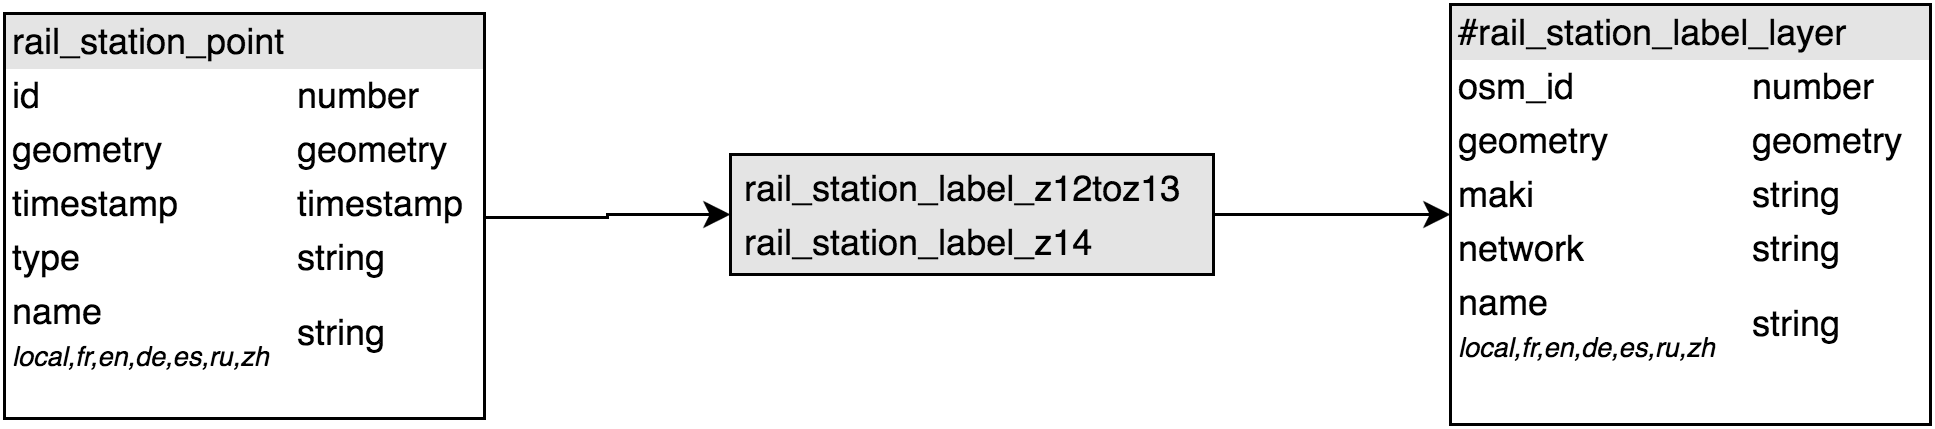

The diagram above was exported from draw.io. Its source (the exported page's mxGraphModel, read from the mxfile embedded in the PNG):
<mxGraphModel dx="1347" dy="771" grid="1" gridSize="10" guides="1" tooltips="1" connect="1" arrows="1" fold="1" page="1" pageScale="1" pageWidth="826" pageHeight="1169" background="#ffffff" math="0" shadow="0">
  <root>
    <mxCell id="0" />
    <mxCell id="1" parent="0" />
    <mxCell id="2" value="&lt;div style=&quot;box-sizing: border-box ; width: 100% ; background: #e4e4e4 ; padding: 2px&quot;&gt;&lt;table cellpadding=&quot;2&quot; cellspacing=&quot;0&quot; style=&quot;font-size: 1em ; line-height: 1.2 ; width: 100%&quot;&gt;&lt;tbody&gt;&lt;tr&gt;&lt;td&gt;rail_station_label_z12toz13&lt;/td&gt;&lt;/tr&gt;&lt;tr&gt;&lt;td&gt;rail_station_label_z14&lt;/td&gt;&lt;/tr&gt;&lt;/tbody&gt;&lt;/table&gt;&lt;/div&gt;" style="verticalAlign=top;align=left;overflow=fill;html=1;rounded=0;shadow=0;glass=0;strokeWidth=1;gradientColor=#ffffff;fontFamily=Helvetica;" vertex="1" parent="1">
      <mxGeometry x="320" y="6250" width="161" height="40" as="geometry" />
    </mxCell>
    <mxCell id="3" value="&lt;div style=&quot;box-sizing: border-box ; width: 100% ; background: #e4e4e4 ; padding: 2px&quot;&gt;rail_station_point&lt;/div&gt;&lt;table style=&quot;width: 100% ; font-size: 1em&quot; cellpadding=&quot;2&quot; cellspacing=&quot;0&quot;&gt;&lt;tbody&gt;&lt;tr&gt;&lt;td&gt;id&lt;/td&gt;&lt;td&gt;&lt;span&gt;number&lt;/span&gt;&lt;br&gt;&lt;/td&gt;&lt;/tr&gt;&lt;tr&gt;&lt;td&gt;geometry&lt;/td&gt;&lt;td&gt;geometry&lt;/td&gt;&lt;/tr&gt;&lt;tr&gt;&lt;td&gt;timestamp&lt;/td&gt;&lt;td&gt;timestamp&lt;/td&gt;&lt;/tr&gt;&lt;tr&gt;&lt;td&gt;type&lt;/td&gt;&lt;td&gt;&lt;span&gt;string&lt;/span&gt;&lt;br&gt;&lt;/td&gt;&lt;/tr&gt;&lt;tr&gt;&lt;td&gt;&lt;span&gt;name&lt;/span&gt;&lt;br&gt;&lt;font style=&quot;font-size: 9px&quot;&gt;&lt;font&gt;&lt;i&gt;local,fr,en,de,es,ru,zh&lt;/i&gt;&lt;/font&gt;&lt;br&gt;&lt;/font&gt;&lt;/td&gt;&lt;td&gt;&lt;span&gt;string&lt;/span&gt;&lt;br&gt;&lt;/td&gt;&lt;/tr&gt;&lt;/tbody&gt;&lt;/table&gt;" style="verticalAlign=top;align=left;overflow=fill;html=1;rounded=0;shadow=0;glass=0;strokeWidth=1;gradientColor=#ffffff;fontFamily=Helvetica;" vertex="1" parent="1">
      <mxGeometry x="78" y="6203" width="160" height="135" as="geometry" />
    </mxCell>
    <mxCell id="4" value="&lt;div style=&quot;box-sizing: border-box ; width: 100% ; background: #e4e4e4 ; padding: 2px&quot;&gt;#rail_station_label_layer&lt;/div&gt;&lt;table style=&quot;width: 100% ; font-size: 1em&quot; cellpadding=&quot;2&quot; cellspacing=&quot;0&quot;&gt;&lt;tbody&gt;&lt;tr&gt;&lt;td&gt;osm_id&lt;/td&gt;&lt;td&gt;&lt;span&gt;number&lt;/span&gt;&lt;br&gt;&lt;/td&gt;&lt;/tr&gt;&lt;tr&gt;&lt;td&gt;geometry&lt;/td&gt;&lt;td&gt;&lt;span&gt;geometry&lt;/span&gt;&lt;/td&gt;&lt;/tr&gt;&lt;tr&gt;&lt;td&gt;maki&lt;/td&gt;&lt;td&gt;string&lt;/td&gt;&lt;/tr&gt;&lt;tr&gt;&lt;td&gt;network&lt;/td&gt;&lt;td&gt;string&lt;/td&gt;&lt;/tr&gt;&lt;tr&gt;&lt;td&gt;&lt;span&gt;name&lt;/span&gt;&lt;br&gt;&lt;font style=&quot;font-size: 9px&quot;&gt;&lt;font&gt;&lt;i&gt;local,fr,en,de,es,ru,zh&lt;/i&gt;&lt;/font&gt;&lt;br&gt;&lt;/font&gt;&lt;/td&gt;&lt;td&gt;&lt;span&gt;string&lt;/span&gt;&lt;br&gt;&lt;/td&gt;&lt;/tr&gt;&lt;/tbody&gt;&lt;/table&gt;" style="verticalAlign=top;align=left;overflow=fill;html=1;rounded=0;shadow=0;glass=0;strokeWidth=1;gradientColor=#ffffff;fontFamily=Helvetica;" vertex="1" parent="1">
      <mxGeometry x="560" y="6200" width="160" height="140" as="geometry" />
    </mxCell>
    <mxCell id="5" style="edgeStyle=orthogonalEdgeStyle;rounded=0;html=1;exitX=1;exitY=0.5;entryX=0;entryY=0.5;shadow=0;startSize=6;jettySize=auto;orthogonalLoop=1;strokeColor=#000000;fontColor=#000000;" edge="1" source="2" target="4" parent="1">
      <mxGeometry x="481" y="6270" as="geometry" />
    </mxCell>
    <mxCell id="6" style="edgeStyle=orthogonalEdgeStyle;rounded=0;html=1;exitX=1;exitY=0.5;shadow=0;startSize=6;jettySize=auto;orthogonalLoop=1;strokeColor=#000000;fontColor=#000000;" edge="1" source="3" target="2" parent="1">
      <mxGeometry x="238" y="6270" as="geometry" />
    </mxCell>
  </root>
</mxGraphModel>